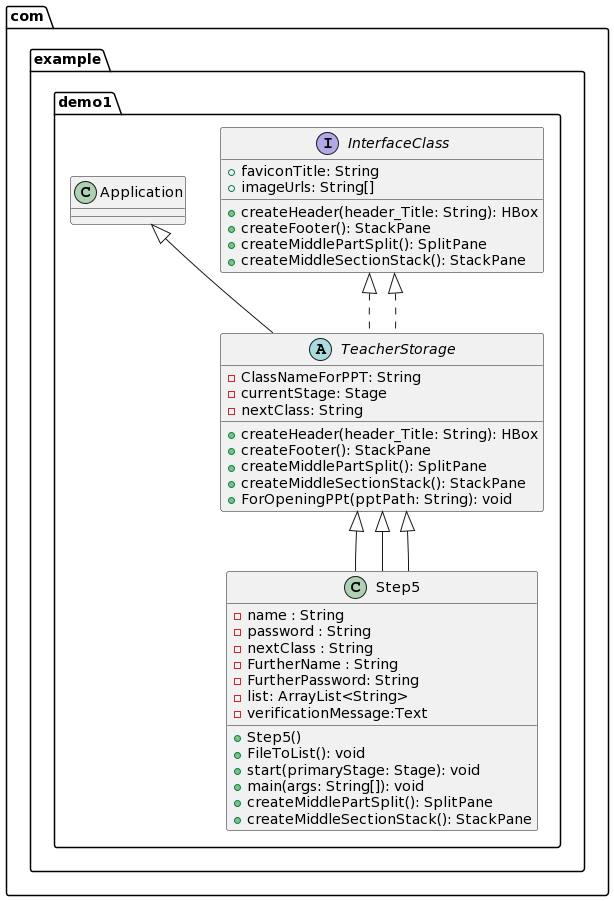

The diagram above was rendered by PlantUML. Its source (embedded in the PNG):
@startuml
package com.example.demo1 {
    interface InterfaceClass {
        + createHeader(header_Title: String): HBox
        + createFooter(): StackPane
        + createMiddlePartSplit(): SplitPane
        + createMiddleSectionStack(): StackPane
        +faviconTitle: String
        +imageUrls: String[]
    }

    abstract class TeacherStorage extends Application implements InterfaceClass {
        - ClassNameForPPT: String
        - currentStage: Stage
        - nextClass: String
        + createHeader(header_Title: String): HBox
        + createFooter(): StackPane
        + createMiddlePartSplit(): SplitPane
        + createMiddleSectionStack(): StackPane
        + ForOpeningPPt(pptPath: String): void
    }

class Step5 extends TeacherStorage {
   - name : String
   - password : String
   - nextClass : String
   - FurtherName : String
   - FurtherPassword: String
   -list: ArrayList<String>
   -verificationMessage:Text
  + Step5()
  + FileToList(): void
  + start(primaryStage: Stage): void
  + main(args: String[]): void
  + createMiddlePartSplit(): SplitPane
  + createMiddleSectionStack(): StackPane
}

Step5 --|> TeacherStorage



}
InterfaceClass <|.. TeacherStorage
Step5 --|> TeacherStorage
@enduml